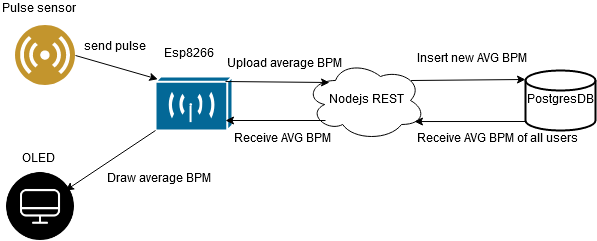

The diagram above was exported from draw.io. Its source (the exported page's mxGraphModel, read from the mxfile embedded in the PNG):
<mxGraphModel dx="1408" dy="777" grid="1" gridSize="10" guides="1" tooltips="1" connect="1" arrows="1" fold="1" page="1" pageScale="1" pageWidth="850" pageHeight="1100" math="0" shadow="0">
  <root>
    <mxCell id="0" />
    <mxCell id="1" parent="0" />
    <mxCell id="hDW9rdE9VzH3U_1AkpLv-1" value="" style="aspect=fixed;perimeter=ellipsePerimeter;html=1;align=center;shadow=0;dashed=0;fontColor=#4277BB;labelBackgroundColor=#ffffff;fontSize=12;spacingTop=3;image;image=img/lib/ibm/users/sensor.svg;" vertex="1" parent="1">
      <mxGeometry x="150" y="165" width="60" height="60" as="geometry" />
    </mxCell>
    <mxCell id="hDW9rdE9VzH3U_1AkpLv-2" value="Pulse sensor" style="text;html=1;resizable=0;points=[];autosize=1;align=left;verticalAlign=top;spacingTop=-4;" vertex="1" parent="1">
      <mxGeometry x="135" y="140" width="90" height="20" as="geometry" />
    </mxCell>
    <mxCell id="hDW9rdE9VzH3U_1AkpLv-3" value="PostgresDB" style="strokeWidth=2;html=1;shape=mxgraph.flowchart.database;whiteSpace=wrap;" vertex="1" parent="1">
      <mxGeometry x="660" y="210" width="70" height="60" as="geometry" />
    </mxCell>
    <mxCell id="hDW9rdE9VzH3U_1AkpLv-4" value="Nodejs REST" style="ellipse;shape=cloud;whiteSpace=wrap;html=1;" vertex="1" parent="1">
      <mxGeometry x="440" y="200" width="120" height="80" as="geometry" />
    </mxCell>
    <mxCell id="hDW9rdE9VzH3U_1AkpLv-6" value="Insert new AVG BPM" style="text;html=1;resizable=0;points=[];autosize=1;align=left;verticalAlign=top;spacingTop=-4;" vertex="1" parent="1">
      <mxGeometry x="550" y="190" width="130" height="20" as="geometry" />
    </mxCell>
    <mxCell id="hDW9rdE9VzH3U_1AkpLv-7" value="" style="endArrow=classic;html=1;entryX=0;entryY=0.15;entryDx=0;entryDy=0;entryPerimeter=0;exitX=0.88;exitY=0.25;exitDx=0;exitDy=0;exitPerimeter=0;" edge="1" parent="1" source="hDW9rdE9VzH3U_1AkpLv-4" target="hDW9rdE9VzH3U_1AkpLv-3">
      <mxGeometry width="50" height="50" relative="1" as="geometry">
        <mxPoint x="520" y="320" as="sourcePoint" />
        <mxPoint x="570" y="270" as="targetPoint" />
      </mxGeometry>
    </mxCell>
    <mxCell id="hDW9rdE9VzH3U_1AkpLv-8" value="" style="endArrow=classic;html=1;entryX=0.908;entryY=0.763;entryDx=0;entryDy=0;entryPerimeter=0;exitX=0;exitY=0.85;exitDx=0;exitDy=0;exitPerimeter=0;" edge="1" parent="1" source="hDW9rdE9VzH3U_1AkpLv-3" target="hDW9rdE9VzH3U_1AkpLv-4">
      <mxGeometry width="50" height="50" relative="1" as="geometry">
        <mxPoint x="580" y="320" as="sourcePoint" />
        <mxPoint x="630" y="270" as="targetPoint" />
      </mxGeometry>
    </mxCell>
    <mxCell id="hDW9rdE9VzH3U_1AkpLv-9" value="Receive AVG BPM of all users" style="text;html=1;resizable=0;points=[];autosize=1;align=left;verticalAlign=top;spacingTop=-4;" vertex="1" parent="1">
      <mxGeometry x="550" y="270" width="180" height="20" as="geometry" />
    </mxCell>
    <mxCell id="hDW9rdE9VzH3U_1AkpLv-10" value="" style="shape=mxgraph.cisco.wireless.wireless_transport;html=1;dashed=0;fillColor=#036897;strokeColor=#ffffff;strokeWidth=2;verticalLabelPosition=bottom;verticalAlign=top;rotation=0;" vertex="1" parent="1">
      <mxGeometry x="290" y="216" width="77" height="54" as="geometry" />
    </mxCell>
    <mxCell id="hDW9rdE9VzH3U_1AkpLv-11" value="&lt;div&gt;Esp8266&lt;/div&gt;&lt;div&gt;&lt;br&gt;&lt;/div&gt;" style="text;html=1;resizable=0;points=[];autosize=1;align=left;verticalAlign=top;spacingTop=-4;" vertex="1" parent="1">
      <mxGeometry x="297" y="185" width="70" height="30" as="geometry" />
    </mxCell>
    <mxCell id="hDW9rdE9VzH3U_1AkpLv-12" value="" style="endArrow=classic;html=1;entryX=0.2;entryY=0.275;entryDx=0;entryDy=0;entryPerimeter=0;exitX=0.909;exitY=0.093;exitDx=0;exitDy=0;exitPerimeter=0;" edge="1" parent="1" source="hDW9rdE9VzH3U_1AkpLv-10" target="hDW9rdE9VzH3U_1AkpLv-4">
      <mxGeometry width="50" height="50" relative="1" as="geometry">
        <mxPoint x="370" y="220" as="sourcePoint" />
        <mxPoint x="420" y="170" as="targetPoint" />
      </mxGeometry>
    </mxCell>
    <mxCell id="hDW9rdE9VzH3U_1AkpLv-13" value="Upload average BPM " style="text;html=1;resizable=0;points=[];autosize=1;align=left;verticalAlign=top;spacingTop=-4;" vertex="1" parent="1">
      <mxGeometry x="360" y="195" width="130" height="20" as="geometry" />
    </mxCell>
    <mxCell id="hDW9rdE9VzH3U_1AkpLv-14" value="Receive AVG BPM" style="text;html=1;resizable=0;points=[];autosize=1;align=left;verticalAlign=top;spacingTop=-4;" vertex="1" parent="1">
      <mxGeometry x="367" y="270" width="110" height="20" as="geometry" />
    </mxCell>
    <mxCell id="hDW9rdE9VzH3U_1AkpLv-15" value="" style="endArrow=classic;html=1;" edge="1" parent="1">
      <mxGeometry width="50" height="50" relative="1" as="geometry">
        <mxPoint x="460" y="260" as="sourcePoint" />
        <mxPoint x="360" y="260" as="targetPoint" />
      </mxGeometry>
    </mxCell>
    <mxCell id="hDW9rdE9VzH3U_1AkpLv-16" value="" style="shape=image;html=1;verticalAlign=top;verticalLabelPosition=bottom;labelBackgroundColor=#ffffff;imageAspect=0;aspect=fixed;image=https://cdn3.iconfinder.com/data/icons/essential-rounded/66/Rounded-19-128.png" vertex="1" parent="1">
      <mxGeometry x="140" y="310" width="70" height="70" as="geometry" />
    </mxCell>
    <mxCell id="hDW9rdE9VzH3U_1AkpLv-17" value="OLED" style="text;html=1;resizable=0;points=[];autosize=1;align=left;verticalAlign=top;spacingTop=-4;" vertex="1" parent="1">
      <mxGeometry x="155" y="290" width="50" height="20" as="geometry" />
    </mxCell>
    <mxCell id="hDW9rdE9VzH3U_1AkpLv-18" value="" style="endArrow=classic;html=1;exitX=0;exitY=1;exitDx=0;exitDy=0;exitPerimeter=0;" edge="1" parent="1" source="hDW9rdE9VzH3U_1AkpLv-10">
      <mxGeometry width="50" height="50" relative="1" as="geometry">
        <mxPoint x="240" y="360" as="sourcePoint" />
        <mxPoint x="200" y="330" as="targetPoint" />
      </mxGeometry>
    </mxCell>
    <mxCell id="hDW9rdE9VzH3U_1AkpLv-19" value="&lt;div&gt;Draw average BPM&lt;/div&gt;&lt;div&gt;&lt;br&gt;&lt;/div&gt;" style="text;html=1;resizable=0;points=[];autosize=1;align=left;verticalAlign=top;spacingTop=-4;" vertex="1" parent="1">
      <mxGeometry x="240" y="310" width="120" height="30" as="geometry" />
    </mxCell>
    <mxCell id="hDW9rdE9VzH3U_1AkpLv-20" value="" style="endArrow=classic;html=1;entryX=0.03;entryY=0.05;entryDx=0;entryDy=0;entryPerimeter=0;exitX=1;exitY=0.5;exitDx=0;exitDy=0;" edge="1" parent="1" source="hDW9rdE9VzH3U_1AkpLv-1" target="hDW9rdE9VzH3U_1AkpLv-10">
      <mxGeometry width="50" height="50" relative="1" as="geometry">
        <mxPoint x="220" y="200" as="sourcePoint" />
        <mxPoint x="270" y="150" as="targetPoint" />
      </mxGeometry>
    </mxCell>
    <mxCell id="hDW9rdE9VzH3U_1AkpLv-21" value="send pulse" style="text;html=1;resizable=0;points=[];autosize=1;align=left;verticalAlign=top;spacingTop=-4;" vertex="1" parent="1">
      <mxGeometry x="217" y="178" width="80" height="20" as="geometry" />
    </mxCell>
  </root>
</mxGraphModel>